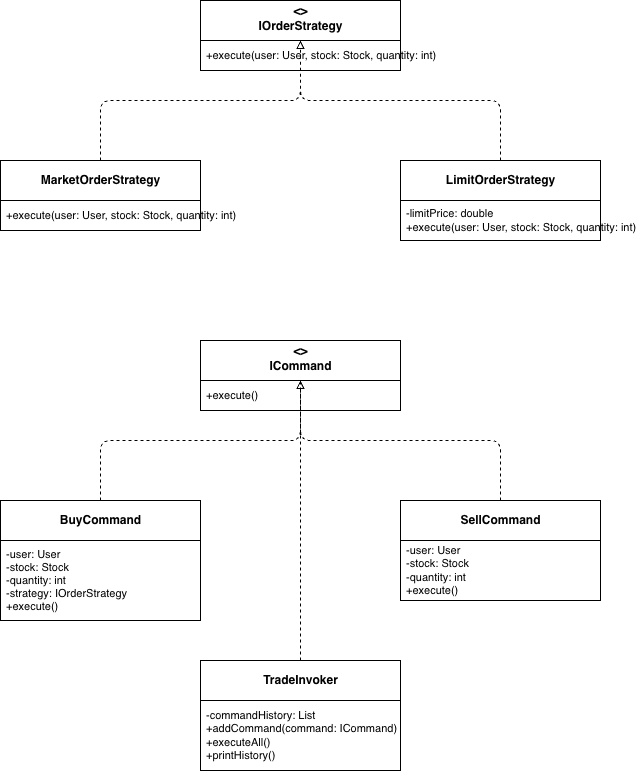

The diagram above was exported from draw.io. Its source (the exported page's mxGraphModel, read from the mxfile embedded in the PNG):
<mxGraphModel dx="1164" dy="775" grid="1" gridSize="10" guides="1" tooltips="1" connect="1" arrows="1" fold="1" page="1" pageScale="1" pageWidth="850" pageHeight="1100" math="0" shadow="0">
  <root>
    <mxCell id="0" />
    <mxCell id="1" parent="0" />
    <mxCell id="2" parent="1" style="text;html=1;strokeColor=#000000;fillColor=#ffffff;align=center;verticalAlign=middle;spacingTop=-4;fontStyle=1;fontSize=12;" value="&lt;&lt;interface&gt;&gt;&#10;IOrderStrategy" vertex="1">
      <mxGeometry height="40" width="200" x="300" y="40" as="geometry" />
    </mxCell>
    <mxCell id="3" parent="1" style="text;html=1;strokeColor=#000000;fillColor=#ffffff;align=left;verticalAlign=middle;spacingLeft=4;fontSize=11;" value="+execute(user: User, stock: Stock, quantity: int)" vertex="1">
      <mxGeometry height="30" width="200" x="300" y="80" as="geometry" />
    </mxCell>
    <mxCell id="4" parent="1" style="text;html=1;strokeColor=#000000;fillColor=#ffffff;align=center;verticalAlign=middle;fontStyle=1;fontSize=12;" value="MarketOrderStrategy" vertex="1">
      <mxGeometry height="40" width="200" x="100" y="200" as="geometry" />
    </mxCell>
    <mxCell id="5" parent="1" style="text;html=1;strokeColor=#000000;fillColor=#ffffff;align=left;verticalAlign=middle;spacingLeft=4;fontSize=11;" value="+execute(user: User, stock: Stock, quantity: int)" vertex="1">
      <mxGeometry height="30" width="200" x="100" y="240" as="geometry" />
    </mxCell>
    <mxCell id="6" parent="1" style="text;html=1;strokeColor=#000000;fillColor=#ffffff;align=center;verticalAlign=middle;fontStyle=1;fontSize=12;" value="LimitOrderStrategy" vertex="1">
      <mxGeometry height="40" width="200" x="500" y="200" as="geometry" />
    </mxCell>
    <mxCell id="7" parent="1" style="text;html=1;strokeColor=#000000;fillColor=#ffffff;align=left;verticalAlign=middle;spacingLeft=4;fontSize=11;" value="-limitPrice: double&#10;+execute(user: User, stock: Stock, quantity: int)" vertex="1">
      <mxGeometry height="40" width="200" x="500" y="240" as="geometry" />
    </mxCell>
    <mxCell id="8" edge="1" parent="1" source="4" style="edgeStyle=orthogonalEdgeStyle;dashed=1;endArrow=block;endFill=0;" target="2">
      <mxGeometry relative="1" as="geometry" />
    </mxCell>
    <mxCell id="9" edge="1" parent="1" source="6" style="edgeStyle=orthogonalEdgeStyle;dashed=1;endArrow=block;endFill=0;" target="2">
      <mxGeometry relative="1" as="geometry" />
    </mxCell>
    <mxCell id="10" parent="1" style="text;html=1;strokeColor=#000000;fillColor=#ffffff;align=center;verticalAlign=middle;spacingTop=-4;fontStyle=1;fontSize=12;" value="&lt;&lt;interface&gt;&gt;&#10;ICommand" vertex="1">
      <mxGeometry height="40" width="200" x="300" y="380" as="geometry" />
    </mxCell>
    <mxCell id="11" parent="1" style="text;html=1;strokeColor=#000000;fillColor=#ffffff;align=left;verticalAlign=middle;spacingLeft=4;fontSize=11;" value="+execute()" vertex="1">
      <mxGeometry height="30" width="200" x="300" y="420" as="geometry" />
    </mxCell>
    <mxCell id="12" parent="1" style="text;html=1;strokeColor=#000000;fillColor=#ffffff;align=center;verticalAlign=middle;fontStyle=1;fontSize=12;" value="BuyCommand" vertex="1">
      <mxGeometry height="40" width="200" x="100" y="540" as="geometry" />
    </mxCell>
    <mxCell id="13" parent="1" style="text;html=1;strokeColor=#000000;fillColor=#ffffff;align=left;verticalAlign=middle;spacingLeft=4;fontSize=11;" value="-user: User&#10;-stock: Stock&#10;-quantity: int&#10;-strategy: IOrderStrategy&#10;+execute()" vertex="1">
      <mxGeometry height="80" width="200" x="100" y="580" as="geometry" />
    </mxCell>
    <mxCell id="14" parent="1" style="text;html=1;strokeColor=#000000;fillColor=#ffffff;align=center;verticalAlign=middle;fontStyle=1;fontSize=12;" value="SellCommand" vertex="1">
      <mxGeometry height="40" width="200" x="500" y="540" as="geometry" />
    </mxCell>
    <mxCell id="15" parent="1" style="text;html=1;strokeColor=#000000;fillColor=#ffffff;align=left;verticalAlign=middle;spacingLeft=4;fontSize=11;" value="-user: User&#10;-stock: Stock&#10;-quantity: int&#10;+execute()" vertex="1">
      <mxGeometry height="60" width="200" x="500" y="580" as="geometry" />
    </mxCell>
    <mxCell id="16" edge="1" parent="1" source="12" style="edgeStyle=orthogonalEdgeStyle;dashed=1;endArrow=block;endFill=0;" target="10">
      <mxGeometry relative="1" as="geometry" />
    </mxCell>
    <mxCell id="17" edge="1" parent="1" source="14" style="edgeStyle=orthogonalEdgeStyle;dashed=1;endArrow=block;endFill=0;" target="10">
      <mxGeometry relative="1" as="geometry" />
    </mxCell>
    <mxCell id="18" parent="1" style="text;html=1;strokeColor=#000000;fillColor=#ffffff;align=center;verticalAlign=middle;fontStyle=1;fontSize=12;" value="TradeInvoker" vertex="1">
      <mxGeometry height="40" width="200" x="300" y="700" as="geometry" />
    </mxCell>
    <mxCell id="19" parent="1" style="text;html=1;strokeColor=#000000;fillColor=#ffffff;align=left;verticalAlign=middle;spacingLeft=4;fontSize=11;" value="-commandHistory: List&lt;ICommand&gt;&#10;+addCommand(command: ICommand)&#10;+executeAll()&#10;+printHistory()" vertex="1">
      <mxGeometry height="70" width="200" x="300" y="740" as="geometry" />
    </mxCell>
    <mxCell id="20" edge="1" parent="1" source="18" style="edgeStyle=orthogonalEdgeStyle;dashed=1;endArrow=open;" target="10">
      <mxGeometry relative="1" as="geometry" />
    </mxCell>
  </root>
</mxGraphModel>